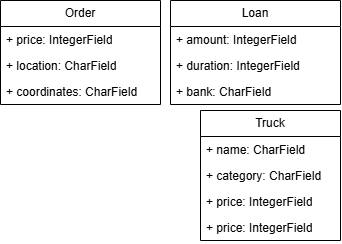

The diagram above was exported from draw.io. Its source (the exported page's mxGraphModel, read from the mxfile embedded in the PNG):
<mxGraphModel dx="604" dy="1181" grid="1" gridSize="10" guides="1" tooltips="1" connect="1" arrows="1" fold="1" page="1" pageScale="1" pageWidth="827" pageHeight="1169" math="0" shadow="0">
  <root>
    <mxCell id="0" />
    <mxCell id="1" parent="0" />
    <mxCell id="mK2pbW5zDl78xyH0E0Ck-14" parent="1" style="swimlane;fontStyle=0;childLayout=stackLayout;horizontal=1;startSize=26;fillColor=none;horizontalStack=0;resizeParent=1;resizeParentMax=0;resizeLast=0;collapsible=1;marginBottom=0;whiteSpace=wrap;html=1;" value="Order" vertex="1">
      <mxGeometry height="104" width="160" x="150" y="480" as="geometry" />
    </mxCell>
    <mxCell id="mK2pbW5zDl78xyH0E0Ck-15" parent="mK2pbW5zDl78xyH0E0Ck-14" style="text;strokeColor=none;fillColor=none;align=left;verticalAlign=top;spacingLeft=4;spacingRight=4;overflow=hidden;rotatable=0;points=[[0,0.5],[1,0.5]];portConstraint=eastwest;whiteSpace=wrap;html=1;" value="+ price: IntegerField" vertex="1">
      <mxGeometry height="26" width="160" y="26" as="geometry" />
    </mxCell>
    <mxCell id="mK2pbW5zDl78xyH0E0Ck-16" parent="mK2pbW5zDl78xyH0E0Ck-14" style="text;strokeColor=none;fillColor=none;align=left;verticalAlign=top;spacingLeft=4;spacingRight=4;overflow=hidden;rotatable=0;points=[[0,0.5],[1,0.5]];portConstraint=eastwest;whiteSpace=wrap;html=1;" value="+ location: CharField" vertex="1">
      <mxGeometry height="26" width="160" y="52" as="geometry" />
    </mxCell>
    <mxCell id="mK2pbW5zDl78xyH0E0Ck-17" parent="mK2pbW5zDl78xyH0E0Ck-14" style="text;strokeColor=none;fillColor=none;align=left;verticalAlign=top;spacingLeft=4;spacingRight=4;overflow=hidden;rotatable=0;points=[[0,0.5],[1,0.5]];portConstraint=eastwest;whiteSpace=wrap;html=1;" value="+ coordinates: CharField" vertex="1">
      <mxGeometry height="26" width="160" y="78" as="geometry" />
    </mxCell>
    <mxCell id="W2NLYUxIKrGFSWaiNRnh-1" parent="1" style="swimlane;fontStyle=0;childLayout=stackLayout;horizontal=1;startSize=26;fillColor=none;horizontalStack=0;resizeParent=1;resizeParentMax=0;resizeLast=0;collapsible=1;marginBottom=0;whiteSpace=wrap;html=1;" value="Loan" vertex="1">
      <mxGeometry height="104" width="170" x="320.00096400669645" y="479.99521484375" as="geometry" />
    </mxCell>
    <mxCell id="W2NLYUxIKrGFSWaiNRnh-2" parent="W2NLYUxIKrGFSWaiNRnh-1" style="text;strokeColor=none;fillColor=none;align=left;verticalAlign=top;spacingLeft=4;spacingRight=4;overflow=hidden;rotatable=0;points=[[0,0.5],[1,0.5]];portConstraint=eastwest;whiteSpace=wrap;html=1;" value="+ amount: IntegerField&lt;span style=&quot;white-space: pre;&quot;&gt;&#09;&lt;/span&gt;" vertex="1">
      <mxGeometry height="26" width="170" y="26" as="geometry" />
    </mxCell>
    <mxCell id="W2NLYUxIKrGFSWaiNRnh-3" parent="W2NLYUxIKrGFSWaiNRnh-1" style="text;strokeColor=none;fillColor=none;align=left;verticalAlign=top;spacingLeft=4;spacingRight=4;overflow=hidden;rotatable=0;points=[[0,0.5],[1,0.5]];portConstraint=eastwest;whiteSpace=wrap;html=1;" value="+ duration: IntegerField" vertex="1">
      <mxGeometry height="26" width="170" y="52" as="geometry" />
    </mxCell>
    <mxCell id="W2NLYUxIKrGFSWaiNRnh-4" parent="W2NLYUxIKrGFSWaiNRnh-1" style="text;strokeColor=none;fillColor=none;align=left;verticalAlign=top;spacingLeft=4;spacingRight=4;overflow=hidden;rotatable=0;points=[[0,0.5],[1,0.5]];portConstraint=eastwest;whiteSpace=wrap;html=1;" value="+ bank: CharField" vertex="1">
      <mxGeometry height="26" width="170" y="78" as="geometry" />
    </mxCell>
    <mxCell id="W2NLYUxIKrGFSWaiNRnh-5" parent="1" style="swimlane;fontStyle=0;childLayout=stackLayout;horizontal=1;startSize=26;fillColor=none;horizontalStack=0;resizeParent=1;resizeParentMax=0;resizeLast=0;collapsible=1;marginBottom=0;whiteSpace=wrap;html=1;" value="Truck" vertex="1">
      <mxGeometry height="130" width="140" x="349.9966906020221" y="590.0001482077207" as="geometry" />
    </mxCell>
    <mxCell id="W2NLYUxIKrGFSWaiNRnh-6" parent="W2NLYUxIKrGFSWaiNRnh-5" style="text;strokeColor=none;fillColor=none;align=left;verticalAlign=top;spacingLeft=4;spacingRight=4;overflow=hidden;rotatable=0;points=[[0,0.5],[1,0.5]];portConstraint=eastwest;whiteSpace=wrap;html=1;" value="+ name: CharField" vertex="1">
      <mxGeometry height="26" width="140" y="26" as="geometry" />
    </mxCell>
    <mxCell id="W2NLYUxIKrGFSWaiNRnh-7" parent="W2NLYUxIKrGFSWaiNRnh-5" style="text;strokeColor=none;fillColor=none;align=left;verticalAlign=top;spacingLeft=4;spacingRight=4;overflow=hidden;rotatable=0;points=[[0,0.5],[1,0.5]];portConstraint=eastwest;whiteSpace=wrap;html=1;" value="+ category:&amp;nbsp;CharField" vertex="1">
      <mxGeometry height="26" width="140" y="52" as="geometry" />
    </mxCell>
    <mxCell id="W2NLYUxIKrGFSWaiNRnh-8" parent="W2NLYUxIKrGFSWaiNRnh-5" style="text;strokeColor=none;fillColor=none;align=left;verticalAlign=top;spacingLeft=4;spacingRight=4;overflow=hidden;rotatable=0;points=[[0,0.5],[1,0.5]];portConstraint=eastwest;whiteSpace=wrap;html=1;" value="+ price: IntegerField" vertex="1">
      <mxGeometry height="26" width="140" y="78" as="geometry" />
    </mxCell>
    <mxCell id="W2NLYUxIKrGFSWaiNRnh-9" parent="W2NLYUxIKrGFSWaiNRnh-5" style="text;strokeColor=none;fillColor=none;align=left;verticalAlign=top;spacingLeft=4;spacingRight=4;overflow=hidden;rotatable=0;points=[[0,0.5],[1,0.5]];portConstraint=eastwest;whiteSpace=wrap;html=1;" value="+ price: IntegerField" vertex="1">
      <mxGeometry height="26" width="140" y="104" as="geometry" />
    </mxCell>
  </root>
</mxGraphModel>